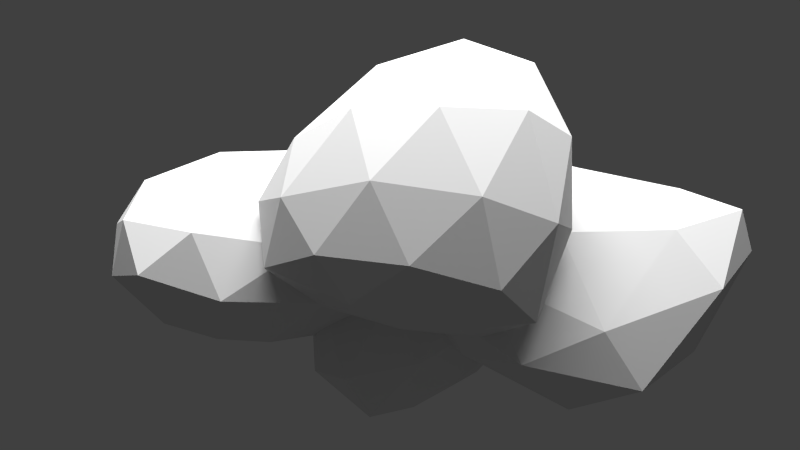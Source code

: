 # Source: cloud4.blend  (saved by Blender 2.73.0; exported with 4.5.12 LTS)
import bpy
from mathutils import Matrix  # noqa: F401  (used for matrix-valued properties, if any)

bpy.ops.wm.read_factory_settings(use_empty=True)
scene = bpy.context.scene
scene.name = 'Scene'

# ---- collections
col_collection_1 = bpy.data.collections.new('Collection 1'); scene.collection.children.link(col_collection_1)

# ---- materials (node trees are filled in below, after node groups)
mat_material = bpy.data.materials.new('Material')
mat_material.alpha_threshold = 0.0
mat_material.roughness = 0.5
mat_material_001 = bpy.data.materials.new('Material.001')
mat_material_001.alpha_threshold = 0.0
mat_material_001.roughness = 0.5

# ---- material node trees
mat_material.use_nodes = True; mat_material.node_tree.nodes.clear()
_N = mat_material.node_tree.nodes; _L = mat_material.node_tree.links
n0 = _N.new('ShaderNodeOutputMaterial'); n0.name = 'Material Output'; n0.location = (300, 300)
n1 = _N.new('ShaderNodeEmission'); n1.name = 'Emission'; n1.location = (110, 300)
n1.inputs[0].default_value = (0.8, 0.8, 0.8, 1.0)
n1.inputs[1].default_value = 11.2
_L.new(n1.outputs[0], n0.inputs[0])
n0.is_active_output = True
mat_material_001.use_nodes = True; mat_material_001.node_tree.nodes.clear()
_N = mat_material_001.node_tree.nodes; _L = mat_material_001.node_tree.links
n0 = _N.new('ShaderNodeOutputMaterial'); n0.name = 'Material Output'; n0.location = (300, 300)
n1 = _N.new('ShaderNodeBsdfDiffuse'); n1.name = 'Diffuse BSDF'; n1.location = (10, 300)
_L.new(n1.outputs[0], n0.inputs[0])
n0.is_active_output = True

# ---- world
world_world = bpy.data.worlds.new('World'); scene.world = world_world
world_world.color = (0.05088, 0.05088, 0.05088)
world_world.use_sun_shadow = False
world_world.sun_shadow_jitter_overblur = 0.0
world_world.cycles.sampling_method = 'MANUAL'
world_world.cycles.sample_map_resolution = 256

# ---- cameras
cam_camera = bpy.data.cameras.new('Camera')
cam_camera.clip_end = 100.0
cam_camera.lens = 35.0
cam_camera.sensor_width = 32.0
cam_camera.sensor_height = 18.0
cam_camera.ortho_scale = 7.314
cam_camera.dof.focus_distance = 0.0

# ---- meshes
me_plane = bpy.data.meshes.new('Plane')
me_plane.from_pydata([(-1.0, -1.0, 0.0), (1.0, -1.0, 0.0), (-1.0, 1.0, 0.0), (1.0, 1.0, 0.0)], [], [(0, 1, 3, 2)])
me_plane.materials.append(mat_material)
me_plane.use_remesh_preserve_volume = False
me_plane.use_remesh_preserve_attributes = False
me_plane.use_mirror_vertex_groups = False
me_plane.update()
me_icosphere = bpy.data.meshes.new('Icosphere')
me_icosphere.from_pydata([(-1.515, 0.7566, -2.145), (-0.06286, 0.2023, -1.193), (-2.0, -0.3101, -0.9692), (-2.939, 0.6719, -1.155), (-1.997, 1.79, -1.783), (0.1109, 1.377, -1.521), (-0.9584, -0.5491, -0.04877), (-2.57, -0.2032, 0.05931), (-2.637, 1.092, -0.2127), (-0.7905, 1.575, -0.4365), (0.1945, 1.02, 0.08257), (-1.395, 0.3925, 0.3704), (-1.866, 0.1986, -1.649), (-0.654, 0.398, -1.854), (-1.059, -0.2326, -1.162), (0.2643, 0.8427, -1.379), (-0.4944, 1.126, -2.175), (-2.472, 0.7414, -1.797), (-2.634, 0.1227, -1.102), (-1.757, 1.381, -2.264), (-2.725, 1.285, -1.56), (-0.7802, 1.754, -2.002), (0.3521, 0.6077, -0.4675), (0.3197, 1.336, -0.4402), (-1.469, -0.64, -0.5056), (-0.3734, -0.2653, -0.5588), (-2.939, 0.1955, -0.523), (-2.408, -0.4326, -0.3999), (-2.554, 1.579, -0.9721), (-2.985, 0.9392, -0.6932), (-0.145, 1.67, -0.9963), (-1.367, 1.918, -1.249), (-0.1695, 0.1721, 0.08933), (-1.849, -0.5653, 0.1253), (-2.753, 0.4507, 0.005606), (-1.913, 1.424, -0.2262), (-0.1354, 1.428, -0.01539), (-1.133, -0.1904, 0.3124), (-0.4862, 0.7235, 0.3347), (-2.077, -0.005949, 0.3738), (-2.086, 0.7554, 0.2021), (-1.08, 1.051, 0.1614), (1.392, 0.3103, -1.611), (2.773, -0.384, -0.8023), (0.687, -0.936, -0.8377), (-0.2965, 0.2083, -1.022), (0.829, 1.152, -1.331), (2.857, 0.6923, -1.239), (1.681, -1.552, -0.1692), (-0.00953, -0.698, 0.01966), (-0.1016, 0.7056, -0.1106), (1.864, 0.9785, -0.3362), (3.074, 0.1149, 0.08885), (1.121, -0.272, 0.4396), (0.9738, -0.3057, -1.274), (2.184, -0.1181, -1.354), (1.784, -0.9813, -1.011), (3.109, 0.2444, -1.042), (2.205, 0.5415, -1.59), (0.2911, 0.3245, -1.425), (0.0945, -0.3123, -0.9313), (1.028, 0.8248, -1.656), (0.05305, 0.7141, -1.291), (1.881, 1.007, -1.452), (3.234, -0.1206, -0.2872), (3.228, 0.4839, -0.5546), (1.113, -1.517, -0.5106), (2.375, -1.093, -0.4132), (-0.1844, -0.2046, -0.4763), (0.2353, -0.9639, -0.3884), (0.2642, 1.06, -0.7228), (-0.393, 0.4142, -0.6194), (2.535, 0.8807, -0.902), (1.282, 1.254, -0.8613), (2.565, -0.7677, 0.1253), (0.6348, -1.323, 0.0329), (-0.2506, 0.0189, 0.02335), (0.7711, 1.163, -0.04122), (2.647, 0.5594, -0.108), (1.358, -1.151, 0.1952), (2.229, -0.2306, 0.3146), (0.3385, -0.5938, 0.3676), (0.3535, 0.4345, 0.4166), (1.509, 0.5695, 0.2884), (0.01127, 0.04212, -0.445), (0.8431, -0.7698, 0.1045), (-0.3464, -0.9436, 0.1093), (-1.384, -0.04915, -0.06783), (-0.2385, 0.9902, 0.1819), (0.962, 0.7872, 0.3325), (0.3645, -1.113, 0.9088), (-1.046, -0.6155, 0.8145), (-1.153, 0.53, 0.931), (0.4153, 1.359, 1.24), (1.143, 0.1401, 1.228), (0.003008, 0.2034, 1.587), (-0.1976, -0.5366, -0.3082), (0.5273, -0.3848, -0.3073), (0.3219, -1.022, 0.0169), (1.002, 0.02184, 0.1493), (0.5605, 0.4406, -0.2169), (-0.7932, 0.002283, -0.3928), (-0.9935, -0.5505, -0.08666), (-0.1707, 0.5764, -0.3016), (-1.008, 0.4222, 0.006325), (0.4323, 1.105, 0.1381), (1.145, -0.4029, 0.6631), (1.225, 0.5604, 0.8152), (0.03774, -1.207, 0.5003), (0.7136, -1.167, 0.4651), (-1.466, -0.3946, 0.3429), (-0.7818, -0.8965, 0.4758), (-0.9027, 0.8356, 0.7027), (-1.495, 0.2183, 0.4748), (0.8251, 1.243, 0.8463), (0.05016, 1.404, 0.7217), (0.8682, -0.6693, 1.131), (-0.331, -0.9073, 1.018), (-1.289, -0.06008, 0.8703), (-0.3926, 1.139, 1.165), (0.9472, 0.8756, 1.377), (0.2447, -0.5625, 1.39), (0.7179, 0.1549, 1.555), (-0.5858, -0.2845, 1.308), (-0.6767, 0.4494, 1.355), (0.2365, 0.9055, 1.602), (0.2234, 0.06523, -1.813), (0.9962, -0.3313, -1.042), (-0.137, -0.97, -1.42), (-0.9657, -0.08752, -1.686), (-0.04531, 0.9153, -1.548), (1.017, 0.6703, -1.173), (0.5496, -0.6817, -0.2803), (-0.8184, -0.8387, -0.9589), (-0.73, 0.7616, -0.6338), (0.6197, 1.101, -0.4461), (1.206, 0.3119, -0.1465), (0.289, 0.3465, 0.1392), (0.02279, -0.5053, -1.714), (0.6975, -0.1822, -1.529), (0.5173, -0.7224, -1.248), (1.124, 0.1814, -1.132), (0.7083, 0.4173, -1.598), (-0.4317, -0.03667, -1.909), (-0.6946, -0.6959, -1.7), (0.04358, 0.5556, -1.788), (-0.6375, 0.5218, -1.7), (0.5754, 0.9015, -1.442), (1.233, -0.04559, -0.5429), (1.242, 0.5355, -0.6184), (0.2016, -1.025, -0.8658), (0.8636, -0.6015, -0.6069), (-1.082, -0.5224, -1.365), (-0.59, -1.117, -1.241), (-0.4593, 0.948, -1.175), (-1.075, 0.4053, -1.177), (0.9133, 0.9853, -0.8073), (0.3125, 1.139, -1.048), (0.9936, -0.1832, -0.0517), (-0.1302, -0.9249, -0.5816), (-0.9949, 0.01875, -0.7153), (-0.05136, 1.049, -0.5239), (1.028, 0.793, -0.1931), (0.4498, -0.234, 0.08921), (0.8795, 0.3809, 0.1713), (-0.3582, -0.3398, -0.3459), (-0.291, 0.5494, -0.2334), (0.5133, 0.8593, -0.02189)], [], [(0, 13, 12), (1, 13, 15), (0, 12, 17), (0, 17, 19), (0, 19, 16), (1, 15, 22), (2, 14, 24), (3, 18, 26), (4, 20, 28), (5, 21, 30), (1, 22, 25), (2, 24, 27), (3, 26, 29), (4, 28, 31), (5, 30, 23), (6, 32, 37), (7, 33, 39), (8, 34, 40), (9, 35, 41), (10, 36, 38), (38, 41, 11), (38, 36, 41), (36, 9, 41), (41, 40, 11), (41, 35, 40), (35, 8, 40), (40, 39, 11), (40, 34, 39), (34, 7, 39), (39, 37, 11), (39, 33, 37), (33, 6, 37), (37, 38, 11), (37, 32, 38), (32, 10, 38), (23, 36, 10), (23, 30, 36), (30, 9, 36), (31, 35, 9), (31, 28, 35), (28, 8, 35), (29, 34, 8), (29, 26, 34), (26, 7, 34), (27, 33, 7), (27, 24, 33), (24, 6, 33), (25, 32, 6), (25, 22, 32), (22, 10, 32), (30, 31, 9), (30, 21, 31), (21, 4, 31), (28, 29, 8), (28, 20, 29), (20, 3, 29), (26, 27, 7), (26, 18, 27), (18, 2, 27), (24, 25, 6), (24, 14, 25), (14, 1, 25), (22, 23, 10), (22, 15, 23), (15, 5, 23), (16, 21, 5), (16, 19, 21), (19, 4, 21), (19, 20, 4), (19, 17, 20), (17, 3, 20), (17, 18, 3), (17, 12, 18), (12, 2, 18), (15, 16, 5), (15, 13, 16), (13, 0, 16), (12, 14, 2), (12, 13, 14), (13, 1, 14), (42, 55, 54), (43, 55, 57), (42, 54, 59), (42, 59, 61), (42, 61, 58), (43, 57, 64), (44, 56, 66), (45, 60, 68), (46, 62, 70), (47, 63, 72), (43, 64, 67), (44, 66, 69), (45, 68, 71), (46, 70, 73), (47, 72, 65), (48, 74, 79), (49, 75, 81), (50, 76, 82), (51, 77, 83), (52, 78, 80), (80, 83, 53), (80, 78, 83), (78, 51, 83), (83, 82, 53), (83, 77, 82), (77, 50, 82), (82, 81, 53), (82, 76, 81), (76, 49, 81), (81, 79, 53), (81, 75, 79), (75, 48, 79), (79, 80, 53), (79, 74, 80), (74, 52, 80), (65, 78, 52), (65, 72, 78), (72, 51, 78), (73, 77, 51), (73, 70, 77), (70, 50, 77), (71, 76, 50), (71, 68, 76), (68, 49, 76), (69, 75, 49), (69, 66, 75), (66, 48, 75), (67, 74, 48), (67, 64, 74), (64, 52, 74), (72, 73, 51), (72, 63, 73), (63, 46, 73), (70, 71, 50), (70, 62, 71), (62, 45, 71), (68, 69, 49), (68, 60, 69), (60, 44, 69), (66, 67, 48), (66, 56, 67), (56, 43, 67), (64, 65, 52), (64, 57, 65), (57, 47, 65), (58, 63, 47), (58, 61, 63), (61, 46, 63), (61, 62, 46), (61, 59, 62), (59, 45, 62), (59, 60, 45), (59, 54, 60), (54, 44, 60), (57, 58, 47), (57, 55, 58), (55, 42, 58), (54, 56, 44), (54, 55, 56), (55, 43, 56), (84, 97, 96), (85, 97, 99), (84, 96, 101), (84, 101, 103), (84, 103, 100), (85, 99, 106), (86, 98, 108), (87, 102, 110), (88, 104, 112), (89, 105, 114), (85, 106, 109), (86, 108, 111), (87, 110, 113), (88, 112, 115), (89, 114, 107), (90, 116, 121), (91, 117, 123), (92, 118, 124), (93, 119, 125), (94, 120, 122), (122, 125, 95), (122, 120, 125), (120, 93, 125), (125, 124, 95), (125, 119, 124), (119, 92, 124), (124, 123, 95), (124, 118, 123), (118, 91, 123), (123, 121, 95), (123, 117, 121), (117, 90, 121), (121, 122, 95), (121, 116, 122), (116, 94, 122), (107, 120, 94), (107, 114, 120), (114, 93, 120), (115, 119, 93), (115, 112, 119), (112, 92, 119), (113, 118, 92), (113, 110, 118), (110, 91, 118), (111, 117, 91), (111, 108, 117), (108, 90, 117), (109, 116, 90), (109, 106, 116), (106, 94, 116), (114, 115, 93), (114, 105, 115), (105, 88, 115), (112, 113, 92), (112, 104, 113), (104, 87, 113), (110, 111, 91), (110, 102, 111), (102, 86, 111), (108, 109, 90), (108, 98, 109), (98, 85, 109), (106, 107, 94), (106, 99, 107), (99, 89, 107), (100, 105, 89), (100, 103, 105), (103, 88, 105), (103, 104, 88), (103, 101, 104), (101, 87, 104), (101, 102, 87), (101, 96, 102), (96, 86, 102), (99, 100, 89), (99, 97, 100), (97, 84, 100), (96, 98, 86), (96, 97, 98), (97, 85, 98), (126, 139, 138), (127, 139, 141), (126, 138, 143), (126, 143, 145), (126, 145, 142), (127, 141, 148), (128, 140, 150), (129, 144, 152), (130, 146, 154), (131, 147, 156), (127, 148, 151), (128, 150, 153), (129, 152, 155), (130, 154, 157), (131, 156, 149), (132, 158, 163), (133, 159, 165), (134, 160, 166), (135, 161, 167), (136, 162, 164), (164, 167, 137), (164, 162, 167), (162, 135, 167), (167, 166, 137), (167, 161, 166), (161, 134, 166), (166, 165, 137), (166, 160, 165), (160, 133, 165), (165, 163, 137), (165, 159, 163), (159, 132, 163), (163, 164, 137), (163, 158, 164), (158, 136, 164), (149, 162, 136), (149, 156, 162), (156, 135, 162), (157, 161, 135), (157, 154, 161), (154, 134, 161), (155, 160, 134), (155, 152, 160), (152, 133, 160), (153, 159, 133), (153, 150, 159), (150, 132, 159), (151, 158, 132), (151, 148, 158), (148, 136, 158), (156, 157, 135), (156, 147, 157), (147, 130, 157), (154, 155, 134), (154, 146, 155), (146, 129, 155), (152, 153, 133), (152, 144, 153), (144, 128, 153), (150, 151, 132), (150, 140, 151), (140, 127, 151), (148, 149, 136), (148, 141, 149), (141, 131, 149), (142, 147, 131), (142, 145, 147), (145, 130, 147), (145, 146, 130), (145, 143, 146), (143, 129, 146), (143, 144, 129), (143, 138, 144), (138, 128, 144), (141, 142, 131), (141, 139, 142), (139, 126, 142), (138, 140, 128), (138, 139, 140), (139, 127, 140)])
me_icosphere.materials.append(mat_material_001)
me_icosphere.use_remesh_preserve_volume = False
me_icosphere.use_remesh_preserve_attributes = False
me_icosphere.use_mirror_vertex_groups = False
me_icosphere.update()

# ---- objects
ob_plane = bpy.data.objects.new('Plane', me_plane)
ob_icosphere = bpy.data.objects.new('Icosphere', me_icosphere)
ob_camera = bpy.data.objects.new('Camera', cam_camera)

# ---- transforms, parenting, visibility, modifiers, constraints
ob_plane.location = (0.4469, -0.07378, 12.89)
ob_plane.scale = (6.151, 6.151, 6.151)
ob_plane.lineart.crease_threshold = 0.0
ob_icosphere.location = (0.2421, -0.445, 0.2607)
ob_icosphere.rotation_euler = (0.7569, -0.02393, 0.04513)
ob_icosphere.lineart.crease_threshold = 0.0
ob_camera.location = (-0.5634, -8.306, 1.893)
ob_camera.rotation_euler = (1.388, 0.01081, -0.07354)
ob_camera.lock_rotations_4d = False
ob_camera.empty_display_type = 'ARROWS'
ob_camera.color = (0.0, 0.0, 0.0, 0.0)
ob_camera.display_type = 'WIRE'
ob_camera.lineart.crease_threshold = 0.0

# ---- collection membership
col_collection_1.objects.link(ob_plane)
col_collection_1.objects.link(ob_icosphere)
col_collection_1.objects.link(ob_camera)

# ---- scene / render settings (as saved in the file)
scene.camera = ob_camera
scene.frame_start = 1; scene.frame_end = 250; scene.frame_set(1)
scene.render.engine = 'CYCLES'
scene.render.resolution_percentage = 50
scene.render.dither_intensity = 0.0
scene.render.film_transparent = True
scene.cycles.use_denoising = False
scene.cycles.samples = 100
scene.cycles.sampling_pattern = 'TABULATED_SOBOL'
scene.cycles.light_sampling_threshold = 0.0
scene.cycles.use_adaptive_sampling = False
scene.cycles.use_light_tree = False
scene.cycles.blur_glossy = 0.0
scene.cycles.pixel_filter_type = 'GAUSSIAN'
scene.cycles.sample_clamp_indirect = 0.0
scene.view_settings.view_transform = 'Standard'
bpy.context.view_layer.update()

